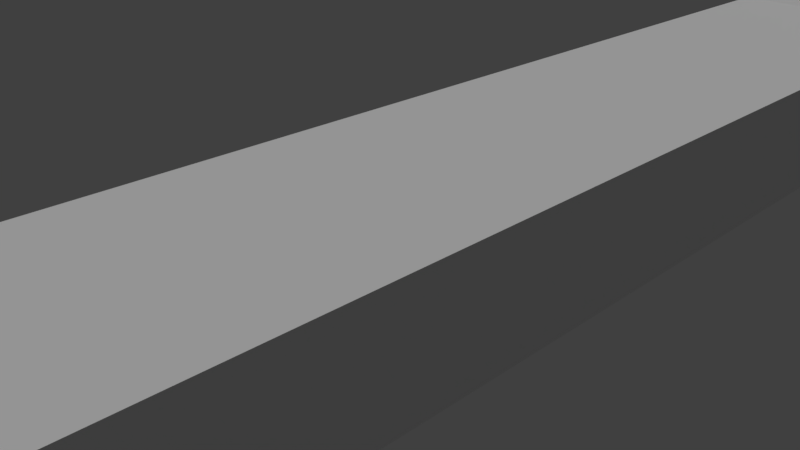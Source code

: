# Source: lane.blend  (saved by Blender 2.79.0; exported with 4.5.12 LTS)
import bpy
from mathutils import Matrix  # noqa: F401  (used for matrix-valued properties, if any)

bpy.ops.wm.read_factory_settings(use_empty=True)
scene = bpy.context.scene
scene.name = 'Scene'

# ---- collections
col_collection_1 = bpy.data.collections.new('Collection 1'); scene.collection.children.link(col_collection_1)

# ---- materials (node trees are filled in below, after node groups)
mat_material = bpy.data.materials.new('Material')
mat_material.alpha_threshold = 0.0
mat_material.use_transparent_shadow = False
mat_material.roughness = 0.5
mat_material.line_color = (0.0, 0.0, 0.0, 1.0)

# ---- material node trees

# ---- world
world_world = bpy.data.worlds.new('World'); scene.world = world_world
world_world.color = (0.05088, 0.05088, 0.05088)
world_world.use_sun_shadow = False
world_world.sun_shadow_jitter_overblur = 0.0
world_world.cycles.sampling_method = 'MANUAL'

# ---- cameras
cam_camera = bpy.data.cameras.new('Camera')
cam_camera.clip_end = 100.0
cam_camera.lens = 35.0
cam_camera.sensor_width = 32.0
cam_camera.sensor_height = 18.0
cam_camera.ortho_scale = 7.314
cam_camera.dof.focus_distance = 0.0
cam_camera.dof.aperture_fstop = 128.0

# ---- lights
light_lamp = bpy.data.lights.new('Lamp', 'SUN')
light_lamp.transmission_factor = 0.0
light_lamp.cutoff_distance = 30.0
light_lamp.angle = 0.1993
light_lamp.energy = 1.0
light_lamp.shadow_buffer_clip_start = 1.001
light_lamp.shadow_soft_size = 0.1
light_lamp.shadow_cascade_max_distance = 1000.0

# ---- meshes
me_cube = bpy.data.meshes.new('Cube')
me_cube.from_pydata([(-1.0, 1.0, 4.0), (-1.0, -1.0, 1.0), (1.0, -1.0, 1.0), (1.0, 1.0, 4.0), (-1.0, 1.0, -1.0), (-1.0, -1.0, -1.0), (1.0, -1.0, -1.0), (1.0, 1.0, -1.0), (-1.0, 0.6776, 1.0), (1.0, 0.6776, 1.0), (-1.0, 0.6776, -1.0), (1.0, 0.6776, -1.0), (-1.0, 0.7314, 1.3), (-1.0, 0.7851, 1.75), (-1.0, 0.8388, 2.35), (-1.0, 0.8925, 3.1), (-1.0, 0.9463, 4.0), (-1.0, 0.7314, -1.0), (-1.0, 0.7851, -1.0), (-1.0, 0.8388, -1.0), (-1.0, 0.8925, -1.0), (-1.0, 0.9463, -1.0), (1.0, 0.9463, 4.0), (1.0, 0.8925, 3.1), (1.0, 0.8388, 2.35), (1.0, 0.7851, 1.75), (1.0, 0.7314, 1.3), (1.0, 0.9463, -1.0), (1.0, 0.8925, -1.0), (1.0, 0.8388, -1.0), (1.0, 0.7851, -1.0), (1.0, 0.7314, -1.0)], [], [(3, 7, 4, 0), (21, 16, 0, 4), (6, 2, 1, 5), (11, 9, 2, 6), (9, 8, 1, 2), (11, 6, 5, 10), (31, 11, 10, 17), (26, 12, 8, 9), (31, 26, 9, 11), (5, 1, 8, 10), (7, 3, 22, 27), (27, 22, 23, 28), (28, 23, 24, 29), (29, 24, 25, 30), (30, 25, 26, 31), (3, 0, 16, 22), (22, 16, 15, 23), (23, 15, 14, 24), (24, 14, 13, 25), (25, 13, 12, 26), (7, 27, 21, 4), (27, 28, 20, 21), (28, 29, 19, 20), (29, 30, 18, 19), (30, 31, 17, 18), (10, 8, 12, 17), (17, 12, 13, 18), (18, 13, 14, 19), (19, 14, 15, 20), (20, 15, 16, 21)])
_uv = me_cube.uv_layers.new(name='UVMap')
_uv.uv.foreach_set('vector', [0.0, 0.0, 1.0, 0.0, 1.0, 1.0, 0.0, 1.0, 0.0, 0.9167, 1.0, 0.9167, 1.0, 1.0, 0.0, 1.0, 0.0, 0.0, 1.0, 0.0, 1.0, 1.0, 0.0, 1.0, 0.0, 0.5, 1.0, 0.5, 1.0, 1.0, 0.0, 1.0, 0.0, 0.5, 1.0, 0.5, 1.0, 1.0, 0.0, 1.0, 0.5, 0.0, 1.0, 0.0, 1.0, 1.0, 0.5, 1.0, 0.4167, 0.0, 0.5, 0.0, 0.5, 1.0, 0.4167, 1.0, 0.0, 0.4167, 1.0, 0.4167, 1.0, 0.5, 0.0, 0.5, 0.0, 0.4167, 1.0, 0.4167, 1.0, 0.5, 0.0, 0.5, 0.0, 0.0, 1.0, 0.0, 1.0, 0.5, 0.0, 0.5, 0.0, 0.0, 1.0, 0.0, 1.0, 0.08333, 0.0, 0.08333, 0.0, 0.08333, 1.0, 0.08333, 1.0, 0.1667, 0.0, 0.1667, 0.0, 0.1667, 1.0, 0.1667, 1.0, 0.25, 0.0, 0.25, 0.0, 0.25, 1.0, 0.25, 1.0, 0.3333, 0.0, 0.3333, 0.0, 0.3333, 1.0, 0.3333, 1.0, 0.4167, 0.0, 0.4167, 0.0, 0.0, 1.0, 0.0, 1.0, 0.08333, 0.0, 0.08333, 0.0, 0.08333, 1.0, 0.08333, 1.0, 0.1667, 0.0, 0.1667, 0.0, 0.1667, 1.0, 0.1667, 1.0, 0.25, 0.0, 0.25, 0.0, 0.25, 1.0, 0.25, 1.0, 0.3333, 0.0, 0.3333, 0.0, 0.3333, 1.0, 0.3333, 1.0, 0.4167, 0.0, 0.4167, 0.0, 0.0, 0.08333, 0.0, 0.08333, 1.0, 0.0, 1.0, 0.08333, 0.0, 0.1667, 0.0, 0.1667, 1.0, 0.08333, 1.0, 0.1667, 0.0, 0.25, 0.0, 0.25, 1.0, 0.1667, 1.0, 0.25, 0.0, 0.3333, 0.0, 0.3333, 1.0, 0.25, 1.0, 0.3333, 0.0, 0.4167, 0.0, 0.4167, 1.0, 0.3333, 1.0, 0.0, 0.5, 1.0, 0.5, 1.0, 0.5833, 0.0, 0.5833, 0.0, 0.5833, 1.0, 0.5833, 1.0, 0.6667, 0.0, 0.6667, 0.0, 0.6667, 1.0, 0.6667, 1.0, 0.75, 0.0, 0.75, 0.0, 0.75, 1.0, 0.75, 1.0, 0.8333, 0.0, 0.8333, 0.0, 0.8333, 1.0, 0.8333, 1.0, 0.9167, 0.0, 0.9167])
me_cube.materials.append(mat_material)
me_cube.use_remesh_preserve_volume = False
me_cube.use_remesh_preserve_attributes = False
me_cube.use_mirror_vertex_groups = False
me_cube.update()

# ---- objects
ob_lane = bpy.data.objects.new('lane', me_cube)
ob_lamp = bpy.data.objects.new('Lamp', light_lamp)
ob_camera = bpy.data.objects.new('Camera', cam_camera)

# ---- transforms, parenting, visibility, modifiers, constraints
ob_lane.location = (0.0, 0.0, 0.0)
ob_lane.scale = (2.0, 20.0, 1.0)
ob_lane.lock_rotations_4d = False
ob_lane.empty_display_type = 'ARROWS'
ob_lane.lineart.crease_threshold = 0.0
ob_lamp.location = (-4.087, 1.005, 6.058)
ob_lamp.lock_rotations_4d = False
ob_lamp.empty_display_type = 'ARROWS'
ob_lamp.color = (0.0, 0.0, 0.0, 0.0)
ob_lamp.lineart.crease_threshold = 0.0
ob_camera.location = (7.481, -6.508, 5.344)
ob_camera.rotation_euler = (1.109, 0.0, 0.8149)
ob_camera.lock_rotations_4d = False
ob_camera.empty_display_type = 'ARROWS'
ob_camera.color = (0.0, 0.0, 0.0, 0.0)
ob_camera.display_type = 'WIRE'
ob_camera.lineart.crease_threshold = 0.0

# ---- collection membership
col_collection_1.objects.link(ob_lane)
col_collection_1.objects.link(ob_lamp)
col_collection_1.objects.link(ob_camera)

# ---- scene / render settings (as saved in the file)
scene.camera = ob_camera
scene.frame_start = 1; scene.frame_end = 250; scene.frame_set(1)
scene.render.engine = 'BLENDER_EEVEE_NEXT'
scene.render.resolution_percentage = 50
scene.render.dither_intensity = 0.0
scene.cycles.use_denoising = False
scene.cycles.samples = 128
scene.cycles.sampling_pattern = 'TABULATED_SOBOL'
scene.cycles.use_adaptive_sampling = False
scene.cycles.use_light_tree = False
scene.cycles.blur_glossy = 0.0
scene.cycles.sample_clamp_indirect = 0.0
scene.view_settings.view_transform = 'Standard'
bpy.context.view_layer.update()
